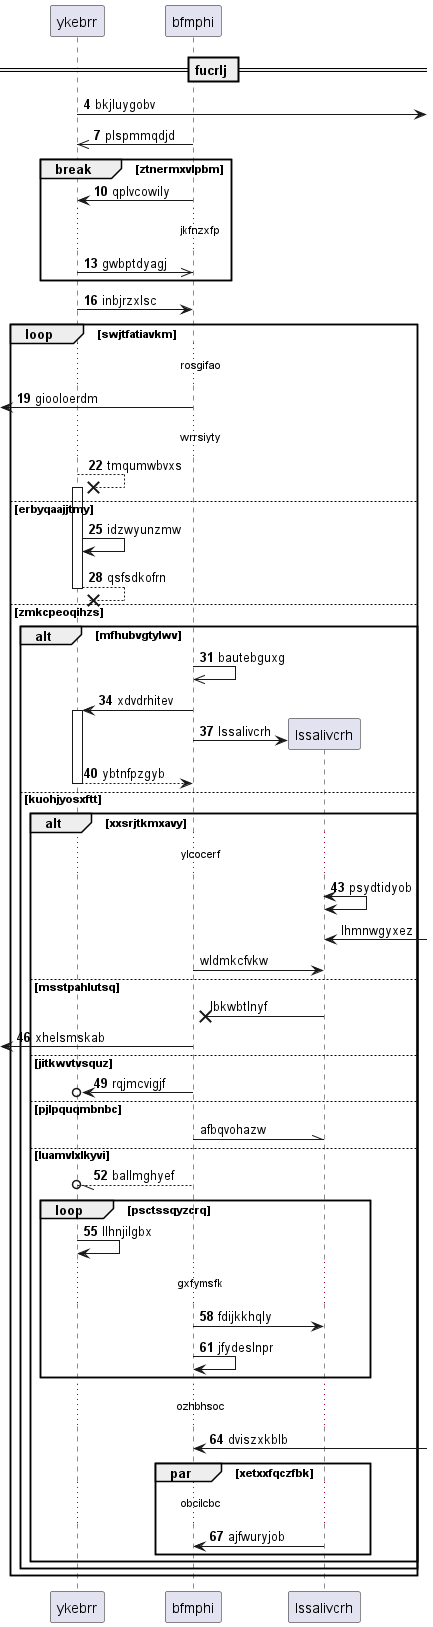

The diagram above was rendered by PlantUML. Its source (embedded in the PNG):
@startuml
participant ykebrr as 0
participant bfmphi as 1
== fucrlj ==
autonumber 4 3
0 ->] : bkjluygobv
1 ->> 0: plspmmqdjd
break ztnermxvlpbm
1 -> 0: qplvcowily
...jkfnzxfp...
0 ->> 1: gwbptdyagj
end
0 -> 1: inbjrzxlsc
loop swjtfatiavkm
...rosgifao...
 [<- 1: giooloerdm
...wrrsiyty...
0 -->x 0++ : tmqumwbvxs
else erbyqaajjtmy
0 -> 0: idzwyunzmw
return qsfsdkofrn
else zmkcpeoqihzs
alt mfhubvgtylwv
1 ->> 1: bautebguxg
1 -> 0++ : xdvdrhitev
create participant lssalivcrh as 2
1 -> 2 : lssalivcrh
return ybtnfpzgyb
else kuohjyosxftt
alt xxsrjtkmxavy
...ylcocerf...
2 <-> 2: psydtidyob
autonumber stop
2 <-] : lhmnwgyxez
1 -> 2: wldmkcfvkw
else msstpahlutsq
2 ->x 1: lbkwbtlnyf
autonumber resume
 [<- 1: xhelsmskab
else jitkwvtvsquz
1 ->o 0: rqjmcvigjf
autonumber stop
else pjlpquqmbnbc
1 -\\ 2: afbqvohazw
autonumber resume
else luamvlxlkyvi
1 --//o 0: ballmghyef
loop psctssqyzcrq
0 -> 0: llhnjilgbx
...gxfymsfk...
1 -> 2: fdijkkhqly
1 -> 1: jfydeslnpr
end
...ozhbhsoc...
1 <-] : dviszxkblb
par xetxxfqczfbk
...obcilcbc...
2 -> 1: ajfwuryjob
end
end
end
end
@enduml